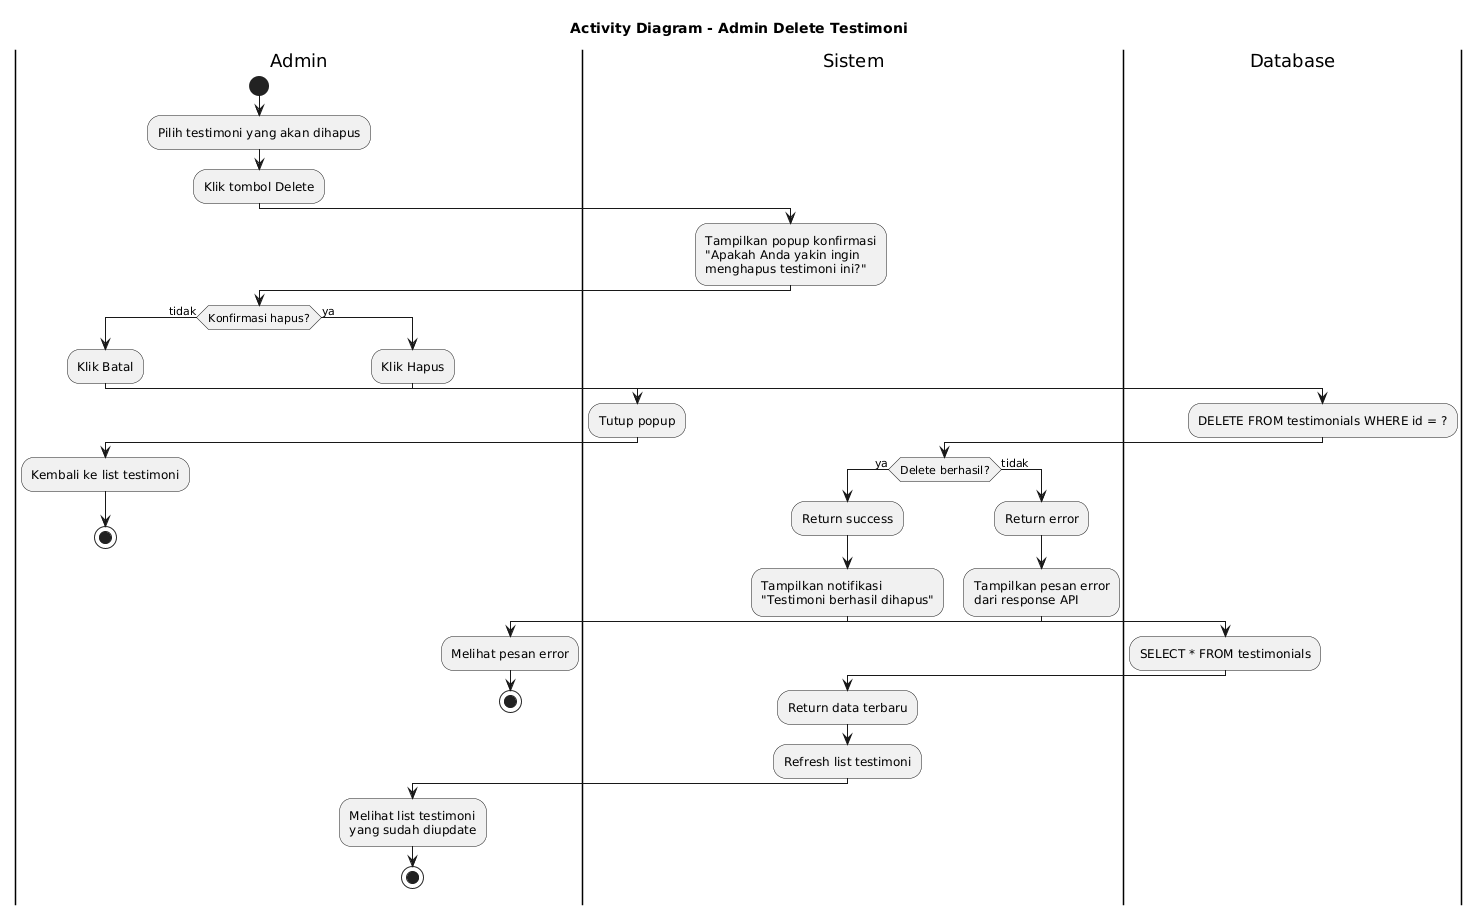

The diagram above was rendered by PlantUML. Its source (embedded in the PNG):
@startuml
title Activity Diagram - Admin Delete Testimoni

|Admin|
start
:Pilih testimoni yang akan dihapus;
:Klik tombol Delete;

|Sistem|
:Tampilkan popup konfirmasi
"Apakah Anda yakin ingin
menghapus testimoni ini?";

|Admin|
if (Konfirmasi hapus?) then (tidak)
  :Klik Batal;
  |Sistem|
  :Tutup popup;
  |Admin|
  :Kembali ke list testimoni;
  stop
else (ya)
  :Klik Hapus;
  
  |Database|
  :DELETE FROM testimonials WHERE id = ?;
  
  |Sistem|
  if (Delete berhasil?) then (ya)
    :Return success;
    :Tampilkan notifikasi
    "Testimoni berhasil dihapus";
    |Database|
    :SELECT * FROM testimonials;
    |Sistem|
    :Return data terbaru;
    :Refresh list testimoni;
  else (tidak)
    :Return error;
    :Tampilkan pesan error
    dari response API;
    |Admin|
    :Melihat pesan error;
    stop
  endif
  
  |Admin|
  :Melihat list testimoni
  yang sudah diupdate;
  stop
endif
@enduml